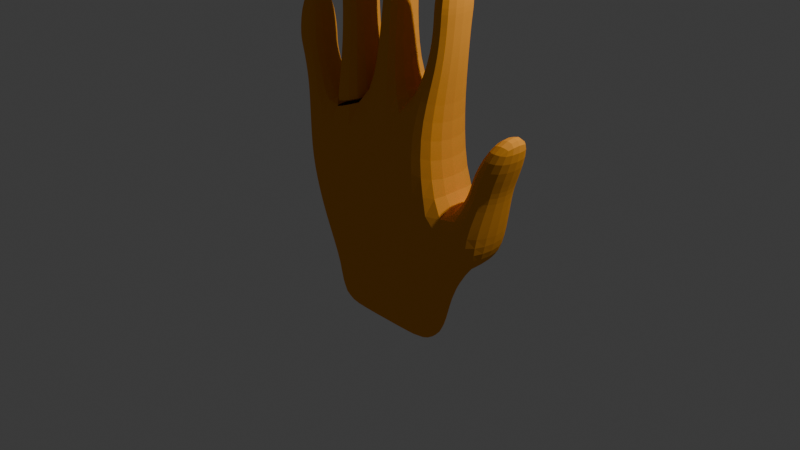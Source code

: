 # Source: mana.blend  (saved by Blender 4.2.66; exported with 4.5.12 LTS)
import bpy
from mathutils import Matrix  # noqa: F401  (used for matrix-valued properties, if any)

bpy.ops.wm.read_factory_settings(use_empty=True)
scene = bpy.context.scene
scene.name = 'Scene'

# ---- collections
col_collection = bpy.data.collections.new('Collection'); scene.collection.children.link(col_collection)

# ---- materials (node trees are filled in below, after node groups)
mat_material = bpy.data.materials.new('Material')
mat_material.alpha_threshold = 0.0
mat_material.volume_intersection_method = 'ACCURATE'
mat_material.diffuse_color = (0.8401, 0.3369, 0.04215, 1.0)
mat_material.roughness = 0.8
mat_material.line_color = (0.0, 0.0, 0.0, 1.0)

# ---- material node trees

# ---- world
world_world = bpy.data.worlds.new('World'); scene.world = world_world
world_world.use_nodes = True; world_world.node_tree.nodes.clear()
_N = world_world.node_tree.nodes; _L = world_world.node_tree.links
n0 = _N.new('ShaderNodeOutputWorld'); n0.name = 'World Output'; n0.location = (300, 300)
n1 = _N.new('ShaderNodeBackground'); n1.name = 'Background'; n1.location = (10, 300)
n1.inputs[0].default_value = (0.05088, 0.05088, 0.05088, 1.0)
n2 = _N.new('ShaderNodeBsdfAnisotropic'); n2.name = 'Glossy BSDF'; n2.location = (100, 260)
n2.inputs[0].default_value = (0.8002, 0.4077, 0.05386, 1.0)
_L.new(n1.outputs[0], n0.inputs[0])
_L.new(n2.outputs[0], n0.inputs[1])
n0.is_active_output = True
world_world.color = (0.05088, 0.05088, 0.05088)
world_world.sun_shadow_jitter_overblur = 0.0

# ---- cameras
cam_camera = bpy.data.cameras.new('Camera')
cam_camera.clip_end = 100.0
cam_camera.ortho_scale = 7.314

# ---- lights
light_light = bpy.data.lights.new('Light', 'POINT')
light_light.energy = 1000.0
light_light.shadow_soft_size = 0.1

# ---- meshes
me_cube = bpy.data.meshes.new('Cube')
me_cube.from_pydata([(0.8275, 0.3447, 0.3176), (0.6361, 0.2089, -0.744), (0.8275, -0.3447, 0.3176), (0.6361, -0.2089, -0.744), (-1.101, 0.3338, 0.3796), (-0.8213, 0.2087, -0.7355), (-1.101, -0.3338, 0.3796), (-0.8213, -0.2087, -0.7355), (0.697, -0.3755, 1.09), (-1.154, -0.3292, 0.7072), (0.697, 0.3755, 1.09), (-1.154, 0.3292, 0.7072), (-0.09536, 0.2319, -0.7433), (-0.2732, -0.3715, 0.3855), (-0.09536, -0.2319, -0.7433), (-0.2732, 0.3715, 0.3855), (-0.2513, -0.3388, 1.244), (-0.2513, 0.3388, 1.244), (0.9517, 0.2868, -0.2137), (-0.9707, -0.2784, -0.1803), (0.9517, -0.2868, -0.2137), (-0.9707, 0.2784, -0.1803), (-0.1821, 0.3102, -0.2022), (-0.1821, -0.3102, -0.2022), (-0.3817, 0.2316, -0.743), (-0.7103, -0.371, 0.3805), (-0.7283, -0.3383, 1.077), (-0.3817, -0.2316, -0.743), (-0.7103, 0.371, 0.3805), (-0.7283, 0.3383, 1.077), (-0.6246, 0.3097, -0.2006), (-0.6246, -0.3097, -0.2006), (0.2921, -0.2317, -0.7438), (0.2938, 0.3707, 0.3509), (0.2714, 0.3322, 1.276), (0.2921, 0.2317, -0.7438), (0.2938, -0.3707, 0.3509), (0.2714, -0.3322, 1.276), (0.4083, -0.311, -0.2114), (0.4083, 0.311, -0.2114), (0.7852, 0.2462, 1.787), (0.7852, -0.2462, 1.787), (0.5181, 0.21, 1.817), (0.5181, -0.21, 1.817), (0.1512, -0.2177, 1.844), (-0.1634, -0.2242, 1.835), (-0.1634, 0.2242, 1.835), (0.1512, 0.2177, 1.844), (-0.2777, -0.3368, 1.248), (-0.2856, 0.3242, 1.247), (-0.6994, -0.3368, 1.125), (-0.6915, 0.3242, 1.128), (-0.6973, 0.3299, 1.159), (-0.2837, 0.3299, 1.276), (-0.2761, -0.3413, 1.27), (-0.7039, -0.3413, 1.148), (-0.67, 0.2224, 1.775), (-0.3808, 0.2224, 1.782), (-0.3808, -0.2224, 1.782), (-0.67, -0.2224, 1.775), (-0.9282, -0.206, 1.308), (-1.247, -0.2059, 1.185), (-1.247, 0.2059, 1.185), (-0.9282, 0.206, 1.308), (0.824, 0.2398, 2.232), (0.824, -0.2398, 2.232), (0.5631, 0.2044, 2.253), (0.5631, -0.2044, 2.253), (0.8444, 0.2598, 2.346), (0.8444, -0.2598, 2.346), (0.5616, 0.2215, 2.369), (0.5616, -0.2215, 2.369), (0.8473, 0.1775, 2.933), (0.8473, -0.1775, 2.933), (0.6536, 0.1523, 2.949), (0.6536, -0.1523, 2.949), (0.1711, -0.1881, 2.433), (-0.1002, -0.1938, 2.425), (-0.1002, 0.1938, 2.425), (0.1711, 0.1881, 2.433), (0.1922, -0.2124, 2.577), (-0.1142, -0.2188, 2.57), (-0.1142, 0.2188, 2.57), (0.1922, 0.2124, 2.577), (0.2174, -0.1643, 3.172), (-0.01946, -0.169, 3.178), (-0.01946, 0.169, 3.178), (0.2174, 0.1643, 3.172), (-0.6697, 0.2179, 2.368), (-0.3855, 0.2179, 2.368), (-0.3855, -0.2179, 2.368), (-0.6697, -0.2179, 2.368), (-0.6889, 0.2472, 2.498), (-0.3664, 0.2472, 2.498), (-0.3664, -0.2472, 2.498), (-0.6889, -0.2472, 2.498), (-0.6509, 0.1886, 3.013), (-0.4049, 0.1886, 3.013), (-0.4049, -0.1886, 3.013), (-0.6509, -0.1886, 3.013), (-1.011, -0.2, 1.591), (-1.346, -0.2, 1.582), (-1.346, 0.2, 1.582), (-1.011, 0.2, 1.591), (-0.998, -0.2214, 1.693), (-1.37, -0.2214, 1.69), (-1.37, 0.2214, 1.69), (-0.998, 0.2214, 1.693), (-1.054, -0.1591, 2.183), (-1.321, -0.1591, 2.181), (-1.321, 0.1591, 2.181), (-1.054, 0.1591, 2.183), (1.33, 0.3276, 0.2767), (1.33, -0.3276, 0.2767), (1.226, 0.2751, -0.05556), (1.226, -0.2751, -0.05556), (1.071, 0.2317, 0.7305), (1.071, -0.2317, 0.7305), (1.406, 0.2315, 0.716), (1.406, -0.2315, 0.716), (1.069, 0.268, 0.8628), (1.069, -0.268, 0.8628), (1.457, 0.268, 0.8481), (1.457, -0.268, 0.8481), (1.332, 0.2038, 1.341), (1.332, -0.2038, 1.341), (1.627, 0.2038, 1.36), (1.627, -0.2038, 1.36), (-0.7999, 0.1952, -1.214), (-0.7999, -0.1952, -1.214), (-0.3664, 0.2026, -1.229), (0.2799, -0.2026, -1.23), (0.6044, -0.1952, -1.221), (0.6044, 0.1952, -1.221), (0.2799, 0.2026, -1.23), (-0.09219, 0.2027, -1.23), (-0.3664, -0.2026, -1.229), (-0.09219, -0.2027, -1.23)], [], [(4, 6, 9, 11), (31, 25, 6, 19), (19, 6, 4, 21), (7, 5, 128, 129), (2, 113, 119, 117), (39, 33, 0, 18), (11, 9, 61, 62), (2, 0, 10, 8), (28, 4, 11, 29), (36, 2, 8, 37), (25, 13, 16, 26), (33, 15, 17, 34), (34, 17, 46, 47), (30, 28, 15, 22), (24, 12, 135, 130), (38, 36, 13, 23), (32, 38, 23, 14), (24, 30, 22, 12), (35, 39, 18, 1), (1, 18, 20, 3), (7, 19, 21, 5), (27, 31, 19, 7), (14, 23, 31, 27), (5, 21, 30, 24), (12, 35, 134, 135), (21, 4, 28, 30), (6, 25, 26, 9), (15, 28, 29, 17), (23, 13, 25, 31), (12, 22, 39, 35), (3, 20, 38, 32), (20, 2, 36, 38), (37, 8, 41, 43), (0, 33, 34, 10), (13, 36, 37, 16), (22, 15, 33, 39), (27, 7, 129, 136), (43, 41, 65, 67), (10, 34, 42, 40), (8, 10, 40, 41), (34, 37, 43, 42), (47, 46, 78, 79), (37, 34, 47, 44), (17, 16, 45, 46), (16, 37, 44, 45), (49, 48, 50, 51), (55, 54, 58, 59), (50, 48, 54, 55), (49, 51, 52, 53), (51, 50, 55, 52), (48, 49, 53, 54), (56, 59, 91, 88), (53, 52, 56, 57), (52, 55, 59, 56), (54, 53, 57, 58), (63, 62, 102, 103), (26, 29, 63, 60), (9, 26, 60, 61), (29, 11, 62, 63), (67, 65, 69, 71), (41, 40, 64, 65), (42, 43, 67, 66), (40, 42, 66, 64), (70, 71, 75, 74), (65, 64, 68, 69), (66, 67, 71, 70), (64, 66, 70, 68), (72, 74, 75, 73), (68, 70, 74, 72), (71, 69, 73, 75), (69, 68, 72, 73), (77, 76, 80, 81), (45, 44, 76, 77), (44, 47, 79, 76), (46, 45, 77, 78), (80, 83, 87, 84), (76, 79, 83, 80), (78, 77, 81, 82), (79, 78, 82, 83), (87, 86, 85, 84), (82, 81, 85, 86), (83, 82, 86, 87), (81, 80, 84, 85), (88, 91, 95, 92), (58, 57, 89, 90), (59, 58, 90, 91), (57, 56, 88, 89), (94, 93, 97, 98), (90, 89, 93, 94), (91, 90, 94, 95), (89, 88, 92, 93), (97, 96, 99, 98), (95, 94, 98, 99), (93, 92, 96, 97), (92, 95, 99, 96), (100, 103, 107, 104), (61, 60, 100, 101), (60, 63, 103, 100), (62, 61, 101, 102), (107, 106, 110, 111), (102, 101, 105, 106), (103, 102, 106, 107), (101, 100, 104, 105), (111, 110, 109, 108), (105, 104, 108, 109), (104, 107, 111, 108), (106, 105, 109, 110), (114, 112, 113, 115), (2, 20, 115, 113), (18, 0, 112, 114), (20, 18, 114, 115), (117, 119, 123, 121), (0, 2, 117, 116), (113, 112, 118, 119), (112, 0, 116, 118), (122, 120, 124, 126), (116, 117, 121, 120), (118, 116, 120, 122), (119, 118, 122, 123), (124, 125, 127, 126), (123, 122, 126, 127), (121, 123, 127, 125), (120, 121, 125, 124), (134, 133, 132, 131), (130, 135, 137, 136), (128, 130, 136, 129), (135, 134, 131, 137), (1, 3, 132, 133), (5, 24, 130, 128), (3, 32, 131, 132), (14, 27, 136, 137), (35, 1, 133, 134), (32, 14, 137, 131)])
_uv = me_cube.uv_layers.new(name='UVMap')
_uv.uv.foreach_set('vector', [0.625, 0.25, 0.625, 0.0, 0.625, 0.0, 0.625, 0.25, 0.4963, 0.9544, 0.625, 0.9544, 0.625, 1.0, 0.4963, 1.0, 0.4963, 0.0, 0.625, 0.0, 0.625, 0.25, 0.4963, 0.25, 0.375, 0.0, 0.375, 0.25, 0.375, 0.25, 0.375, 0.0, 0.625, 0.75, 0.625, 0.75, 0.625, 0.75, 0.625, 0.75, 0.4991, 0.428, 0.625, 0.428, 0.625, 0.5, 0.5016, 0.5, 0.625, 0.25, 0.625, 0.0, 0.625, 0.0, 0.625, 0.25, 0.625, 0.75, 0.625, 0.5, 0.625, 0.5, 0.625, 0.75, 0.625, 0.2956, 0.625, 0.25, 0.625, 0.25, 0.625, 0.2956, 0.625, 0.822, 0.625, 0.75, 0.625, 0.75, 0.625, 0.822, 0.625, 0.9544, 0.625, 0.901, 0.625, 0.901, 0.625, 0.9544, 0.625, 0.428, 0.625, 0.349, 0.625, 0.349, 0.625, 0.428, 0.625, 0.428, 0.625, 0.349, 0.625, 0.349, 0.625, 0.428, 0.4963, 0.2956, 0.625, 0.2956, 0.625, 0.349, 0.4963, 0.349, 0.375, 0.2956, 0.375, 0.349, 0.375, 0.349, 0.375, 0.2956, 0.4991, 0.822, 0.625, 0.822, 0.625, 0.901, 0.4963, 0.901, 0.375, 0.822, 0.4991, 0.822, 0.4963, 0.901, 0.375, 0.901, 0.375, 0.2956, 0.4963, 0.2956, 0.4963, 0.349, 0.375, 0.349, 0.375, 0.428, 0.4991, 0.428, 0.5016, 0.5, 0.375, 0.5, 0.375, 0.5, 0.5016, 0.5, 0.5016, 0.75, 0.375, 0.75, 0.375, 0.0, 0.4963, 0.0, 0.4963, 0.25, 0.375, 0.25, 0.375, 0.9544, 0.4963, 0.9544, 0.4963, 1.0, 0.375, 1.0, 0.375, 0.901, 0.4963, 0.901, 0.4963, 0.9544, 0.375, 0.9544, 0.375, 0.25, 0.4963, 0.25, 0.4963, 0.2956, 0.375, 0.2956, 0.375, 0.349, 0.375, 0.428, 0.375, 0.428, 0.375, 0.349, 0.4963, 0.25, 0.625, 0.25, 0.625, 0.2956, 0.4963, 0.2956, 0.625, 1.0, 0.625, 0.9544, 0.625, 0.9544, 0.625, 1.0, 0.625, 0.349, 0.625, 0.2956, 0.625, 0.2956, 0.625, 0.349, 0.4963, 0.901, 0.625, 0.901, 0.625, 0.9544, 0.4963, 0.9544, 0.375, 0.349, 0.4963, 0.349, 0.4991, 0.428, 0.375, 0.428, 0.375, 0.75, 0.5016, 0.75, 0.4991, 0.822, 0.375, 0.822, 0.5016, 0.75, 0.625, 0.75, 0.625, 0.822, 0.4991, 0.822, 0.625, 0.822, 0.625, 0.75, 0.625, 0.75, 0.625, 0.822, 0.625, 0.5, 0.625, 0.428, 0.625, 0.428, 0.625, 0.5, 0.625, 0.901, 0.625, 0.822, 0.625, 0.822, 0.625, 0.901, 0.4963, 0.349, 0.625, 0.349, 0.625, 0.428, 0.4991, 0.428, 0.375, 0.9544, 0.375, 1.0, 0.375, 1.0, 0.375, 0.9544, 0.625, 0.822, 0.625, 0.75, 0.625, 0.75, 0.625, 0.822, 0.625, 0.5, 0.625, 0.428, 0.625, 0.428, 0.625, 0.5, 0.625, 0.75, 0.625, 0.5, 0.625, 0.5, 0.625, 0.75, 0.697, 0.5, 0.697, 0.75, 0.697, 0.75, 0.697, 0.5, 0.625, 0.428, 0.625, 0.349, 0.625, 0.349, 0.625, 0.428, 0.697, 0.75, 0.697, 0.5, 0.697, 0.5, 0.697, 0.75, 0.776, 0.5, 0.776, 0.75, 0.776, 0.75, 0.776, 0.5, 0.625, 0.901, 0.625, 0.822, 0.625, 0.822, 0.625, 0.901, 0.776, 0.5, 0.776, 0.75, 0.8294, 0.75, 0.8294, 0.5, 0.8294, 0.75, 0.776, 0.75, 0.776, 0.75, 0.8294, 0.75, 0.8294, 0.75, 0.776, 0.75, 0.776, 0.75, 0.8294, 0.75, 0.776, 0.5, 0.8294, 0.5, 0.8294, 0.5, 0.776, 0.5, 0.8294, 0.5, 0.8294, 0.75, 0.8294, 0.75, 0.8294, 0.5, 0.776, 0.75, 0.776, 0.5, 0.776, 0.5, 0.776, 0.75, 0.8294, 0.5, 0.8294, 0.75, 0.8294, 0.75, 0.8294, 0.5, 0.776, 0.5, 0.8294, 0.5, 0.8294, 0.5, 0.776, 0.5, 0.8294, 0.5, 0.8294, 0.75, 0.8294, 0.75, 0.8294, 0.5, 0.776, 0.75, 0.776, 0.5, 0.776, 0.5, 0.776, 0.75, 0.625, 0.2956, 0.625, 0.25, 0.625, 0.25, 0.625, 0.2956, 0.0, 0.0, 0.0, 0.0, 0.0, 0.0, 0.0, 0.0, 0.625, 1.0, 0.625, 0.9544, 0.625, 0.9544, 0.625, 1.0, 0.625, 0.2956, 0.625, 0.25, 0.625, 0.25, 0.625, 0.2956, 0.625, 0.822, 0.625, 0.75, 0.625, 0.75, 0.625, 0.822, 0.625, 0.75, 0.625, 0.5, 0.625, 0.5, 0.625, 0.75, 0.697, 0.5, 0.697, 0.75, 0.697, 0.75, 0.697, 0.5, 0.625, 0.5, 0.625, 0.428, 0.625, 0.428, 0.625, 0.5, 0.697, 0.5, 0.697, 0.75, 0.697, 0.75, 0.697, 0.5, 0.625, 0.75, 0.625, 0.5, 0.625, 0.5, 0.625, 0.75, 0.697, 0.5, 0.697, 0.75, 0.697, 0.75, 0.697, 0.5, 0.625, 0.5, 0.625, 0.428, 0.625, 0.428, 0.625, 0.5, 0.625, 0.5, 0.697, 0.5, 0.697, 0.75, 0.625, 0.75, 0.625, 0.5, 0.625, 0.428, 0.625, 0.428, 0.625, 0.5, 0.625, 0.822, 0.625, 0.75, 0.625, 0.75, 0.625, 0.822, 0.625, 0.75, 0.625, 0.5, 0.625, 0.5, 0.625, 0.75, 0.625, 0.901, 0.625, 0.822, 0.625, 0.822, 0.625, 0.901, 0.625, 0.901, 0.625, 0.822, 0.625, 0.822, 0.625, 0.901, 0.697, 0.75, 0.697, 0.5, 0.697, 0.5, 0.697, 0.75, 0.776, 0.5, 0.776, 0.75, 0.776, 0.75, 0.776, 0.5, 0.697, 0.75, 0.697, 0.5, 0.697, 0.5, 0.697, 0.75, 0.697, 0.75, 0.697, 0.5, 0.697, 0.5, 0.697, 0.75, 0.776, 0.5, 0.776, 0.75, 0.776, 0.75, 0.776, 0.5, 0.625, 0.428, 0.625, 0.349, 0.625, 0.349, 0.625, 0.428, 0.697, 0.5, 0.776, 0.5, 0.776, 0.75, 0.697, 0.75, 0.776, 0.5, 0.776, 0.75, 0.776, 0.75, 0.776, 0.5, 0.625, 0.428, 0.625, 0.349, 0.625, 0.349, 0.625, 0.428, 0.625, 0.901, 0.625, 0.822, 0.625, 0.822, 0.625, 0.901, 0.8294, 0.5, 0.8294, 0.75, 0.8294, 0.75, 0.8294, 0.5, 0.776, 0.75, 0.776, 0.5, 0.776, 0.5, 0.776, 0.75, 0.8294, 0.75, 0.776, 0.75, 0.776, 0.75, 0.8294, 0.75, 0.776, 0.5, 0.8294, 0.5, 0.8294, 0.5, 0.776, 0.5, 0.776, 0.75, 0.776, 0.5, 0.776, 0.5, 0.776, 0.75, 0.776, 0.75, 0.776, 0.5, 0.776, 0.5, 0.776, 0.75, 0.8294, 0.75, 0.776, 0.75, 0.776, 0.75, 0.8294, 0.75, 0.776, 0.5, 0.8294, 0.5, 0.8294, 0.5, 0.776, 0.5, 0.776, 0.5, 0.8294, 0.5, 0.8294, 0.75, 0.776, 0.75, 0.8294, 0.75, 0.776, 0.75, 0.776, 0.75, 0.8294, 0.75, 0.776, 0.5, 0.8294, 0.5, 0.8294, 0.5, 0.776, 0.5, 0.8294, 0.5, 0.8294, 0.75, 0.8294, 0.75, 0.8294, 0.5, 0.0, 0.0, 0.0, 0.0, 0.0, 0.0, 0.0, 0.0, 0.625, 1.0, 0.625, 0.9544, 0.625, 0.9544, 0.625, 1.0, 0.0, 0.0, 0.0, 0.0, 0.0, 0.0, 0.0, 0.0, 0.625, 0.25, 0.625, 0.0, 0.625, 0.0, 0.625, 0.25, 0.625, 0.2956, 0.625, 0.25, 0.625, 0.25, 0.625, 0.2956, 0.625, 0.25, 0.625, 0.0, 0.625, 0.0, 0.625, 0.25, 0.625, 0.2956, 0.625, 0.25, 0.625, 0.25, 0.625, 0.2956, 0.625, 1.0, 0.625, 0.9544, 0.625, 0.9544, 0.625, 1.0, 0.8294, 0.5, 0.875, 0.5, 0.875, 0.75, 0.8294, 0.75, 0.625, 1.0, 0.625, 0.9544, 0.625, 0.9544, 0.625, 1.0, 0.0, 0.0, 0.0, 0.0, 0.0, 0.0, 0.0, 0.0, 0.625, 0.25, 0.625, 0.0, 0.625, 0.0, 0.625, 0.25, 0.5016, 0.5, 0.625, 0.5, 0.625, 0.75, 0.5016, 0.75, 0.625, 0.75, 0.5016, 0.75, 0.5016, 0.75, 0.625, 0.75, 0.5016, 0.5, 0.625, 0.5, 0.625, 0.5, 0.5016, 0.5, 0.5016, 0.75, 0.5016, 0.5, 0.5016, 0.5, 0.5016, 0.75, 0.625, 0.75, 0.625, 0.75, 0.625, 0.75, 0.625, 0.75, 0.625, 0.5, 0.625, 0.75, 0.625, 0.75, 0.625, 0.5, 0.625, 0.75, 0.625, 0.5, 0.625, 0.5, 0.625, 0.75, 0.625, 0.5, 0.625, 0.5, 0.625, 0.5, 0.625, 0.5, 0.625, 0.5, 0.625, 0.5, 0.625, 0.5, 0.625, 0.5, 0.625, 0.5, 0.625, 0.75, 0.625, 0.75, 0.625, 0.5, 0.625, 0.5, 0.625, 0.5, 0.625, 0.5, 0.625, 0.5, 0.625, 0.75, 0.625, 0.5, 0.625, 0.5, 0.625, 0.75, 0.625, 0.5, 0.625, 0.75, 0.625, 0.75, 0.625, 0.5, 0.625, 0.75, 0.625, 0.5, 0.625, 0.5, 0.625, 0.75, 0.625, 0.75, 0.625, 0.75, 0.625, 0.75, 0.625, 0.75, 0.625, 0.5, 0.625, 0.75, 0.625, 0.75, 0.625, 0.5, 0.303, 0.5, 0.375, 0.5, 0.375, 0.75, 0.303, 0.75, 0.1706, 0.5, 0.224, 0.5, 0.224, 0.75, 0.1706, 0.75, 0.125, 0.5, 0.1706, 0.5, 0.1706, 0.75, 0.125, 0.75, 0.224, 0.5, 0.303, 0.5, 0.303, 0.75, 0.224, 0.75, 0.375, 0.5, 0.375, 0.75, 0.375, 0.75, 0.375, 0.5, 0.375, 0.25, 0.375, 0.2956, 0.375, 0.2956, 0.375, 0.25, 0.375, 0.75, 0.375, 0.822, 0.375, 0.822, 0.375, 0.75, 0.375, 0.901, 0.375, 0.9544, 0.375, 0.9544, 0.375, 0.901, 0.375, 0.428, 0.375, 0.5, 0.375, 0.5, 0.375, 0.428, 0.375, 0.822, 0.375, 0.901, 0.375, 0.901, 0.375, 0.822])
me_cube.materials.append(mat_material)
me_cube.use_mirror_vertex_groups = False
me_cube.update()
arm_armature = bpy.data.armatures.new('Armature')  # bones are not reproduced

# ---- objects
ob_cube = bpy.data.objects.new('Cube', me_cube)
ob_light = bpy.data.objects.new('Light', light_light)
ob_camera = bpy.data.objects.new('Camera', cam_camera)
ob_empty = bpy.data.objects.new('Empty', None)
ob_armature = bpy.data.objects.new('Armature', arm_armature)

# ---- transforms, parenting, visibility, modifiers, constraints
ob_cube.location = (0.0, 0.0, 0.0)
ob_cube.lock_rotations_4d = False
ob_cube.empty_display_type = 'ARROWS'
ob_cube.lineart.crease_threshold = 0.0
_m = ob_cube.modifiers.new('Subdivision', 'SUBSURF')
_m.levels = 3
ob_light.location = (4.076, 1.005, 5.904)
ob_light.rotation_euler = (0.6503, 0.05522, 1.866)
ob_light.lock_rotations_4d = False
ob_light.empty_display_type = 'ARROWS'
ob_light.color = (0.0, 0.0, 0.0, 0.0)
ob_light.lineart.crease_threshold = 0.0
ob_camera.location = (7.359, -6.926, 4.958)
ob_camera.rotation_euler = (1.109, 0.0, 0.8149)
ob_camera.lock_rotations_4d = False
ob_camera.empty_display_type = 'ARROWS'
ob_camera.color = (0.0, 0.0, 0.0, 0.0)
ob_camera.display_type = 'WIRE'
ob_camera.lineart.crease_threshold = 0.0
ob_empty.location = (-0.08249, 2.871, -0.264)
ob_empty.rotation_euler = (1.571, 0.0, 3.142)
ob_empty.scale = (1.698, 1.698, 1.698)
ob_empty.empty_display_type = 'IMAGE'
ob_empty.empty_display_size = 5.0
ob_empty.empty_image_depth = 'BACK'
ob_empty.show_empty_image_perspective = False
ob_empty.empty_image_side = 'FRONT'
ob_armature.location = (0.0, 0.0, 0.0)

# ---- collection membership
col_collection.objects.link(ob_cube)
col_collection.objects.link(ob_light)
col_collection.objects.link(ob_camera)
col_collection.objects.link(ob_empty)
col_collection.objects.link(ob_armature)

# ---- scene / render settings (as saved in the file)
scene.camera = ob_camera
scene.frame_start = 1; scene.frame_end = 250; scene.frame_set(1)
scene.render.engine = 'BLENDER_EEVEE_NEXT'
bpy.context.view_layer.update()

